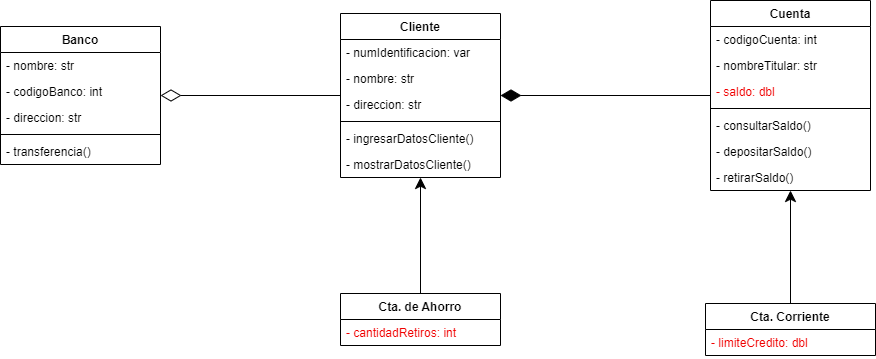

The diagram above was exported from draw.io. Its source (the exported page's mxGraphModel, read from the mxfile embedded in the PNG):
<mxGraphModel dx="1555" dy="1049" grid="1" gridSize="10" guides="1" tooltips="1" connect="1" arrows="1" fold="1" page="0" pageScale="1" pageWidth="1100" pageHeight="850" background="#ffffff" math="0" shadow="0">
  <root>
    <mxCell id="0" />
    <mxCell id="1" parent="0" />
    <mxCell id="2" value="Banco" style="swimlane;fontStyle=1;align=center;verticalAlign=top;childLayout=stackLayout;horizontal=1;startSize=26;horizontalStack=0;resizeParent=1;resizeParentMax=0;resizeLast=0;collapsible=1;marginBottom=0;" parent="1" vertex="1">
      <mxGeometry x="-390" y="-77" width="160" height="138" as="geometry" />
    </mxCell>
    <mxCell id="14" value="- nombre: str" style="text;strokeColor=none;fillColor=none;align=left;verticalAlign=top;spacingLeft=4;spacingRight=4;overflow=hidden;rotatable=0;points=[[0,0.5],[1,0.5]];portConstraint=eastwest;" parent="2" vertex="1">
      <mxGeometry y="26" width="160" height="26" as="geometry" />
    </mxCell>
    <mxCell id="3" value="- codigoBanco: int" style="text;strokeColor=none;fillColor=none;align=left;verticalAlign=top;spacingLeft=4;spacingRight=4;overflow=hidden;rotatable=0;points=[[0,0.5],[1,0.5]];portConstraint=eastwest;" parent="2" vertex="1">
      <mxGeometry y="52" width="160" height="26" as="geometry" />
    </mxCell>
    <mxCell id="15" value="- direccion: str" style="text;strokeColor=none;fillColor=none;align=left;verticalAlign=top;spacingLeft=4;spacingRight=4;overflow=hidden;rotatable=0;points=[[0,0.5],[1,0.5]];portConstraint=eastwest;" parent="2" vertex="1">
      <mxGeometry y="78" width="160" height="26" as="geometry" />
    </mxCell>
    <mxCell id="4" value="" style="line;strokeWidth=1;fillColor=none;align=left;verticalAlign=middle;spacingTop=-1;spacingLeft=3;spacingRight=3;rotatable=0;labelPosition=right;points=[];portConstraint=eastwest;strokeColor=inherit;" parent="2" vertex="1">
      <mxGeometry y="104" width="160" height="8" as="geometry" />
    </mxCell>
    <mxCell id="5" value="- transferencia()" style="text;strokeColor=none;fillColor=none;align=left;verticalAlign=top;spacingLeft=4;spacingRight=4;overflow=hidden;rotatable=0;points=[[0,0.5],[1,0.5]];portConstraint=eastwest;" parent="2" vertex="1">
      <mxGeometry y="112" width="160" height="26" as="geometry" />
    </mxCell>
    <mxCell id="33" style="edgeStyle=orthogonalEdgeStyle;html=1;entryX=0.5;entryY=0;entryDx=0;entryDy=0;endArrow=none;endFill=0;endSize=18;startArrow=classic;startFill=1;startSize=9;" parent="1" source="6" target="21" edge="1">
      <mxGeometry relative="1" as="geometry" />
    </mxCell>
    <mxCell id="41" style="edgeStyle=orthogonalEdgeStyle;html=1;endArrow=diamondThin;endFill=0;endSize=18;" parent="1" source="6" target="2" edge="1">
      <mxGeometry relative="1" as="geometry" />
    </mxCell>
    <mxCell id="6" value="Cliente" style="swimlane;fontStyle=1;align=center;verticalAlign=top;childLayout=stackLayout;horizontal=1;startSize=26;horizontalStack=0;resizeParent=1;resizeParentMax=0;resizeLast=0;collapsible=1;marginBottom=0;" parent="1" vertex="1">
      <mxGeometry x="-50" y="-90" width="160" height="164" as="geometry" />
    </mxCell>
    <mxCell id="17" value="- numIdentificacion: var" style="text;strokeColor=none;fillColor=none;align=left;verticalAlign=top;spacingLeft=4;spacingRight=4;overflow=hidden;rotatable=0;points=[[0,0.5],[1,0.5]];portConstraint=eastwest;" parent="6" vertex="1">
      <mxGeometry y="26" width="160" height="26" as="geometry" />
    </mxCell>
    <mxCell id="7" value="- nombre: str" style="text;strokeColor=none;fillColor=none;align=left;verticalAlign=top;spacingLeft=4;spacingRight=4;overflow=hidden;rotatable=0;points=[[0,0.5],[1,0.5]];portConstraint=eastwest;" parent="6" vertex="1">
      <mxGeometry y="52" width="160" height="26" as="geometry" />
    </mxCell>
    <mxCell id="16" value="- direccion: str" style="text;strokeColor=none;fillColor=none;align=left;verticalAlign=top;spacingLeft=4;spacingRight=4;overflow=hidden;rotatable=0;points=[[0,0.5],[1,0.5]];portConstraint=eastwest;" parent="6" vertex="1">
      <mxGeometry y="78" width="160" height="26" as="geometry" />
    </mxCell>
    <mxCell id="8" value="" style="line;strokeWidth=1;fillColor=none;align=left;verticalAlign=middle;spacingTop=-1;spacingLeft=3;spacingRight=3;rotatable=0;labelPosition=right;points=[];portConstraint=eastwest;strokeColor=inherit;" parent="6" vertex="1">
      <mxGeometry y="104" width="160" height="8" as="geometry" />
    </mxCell>
    <mxCell id="9" value="- ingresarDatosCliente()" style="text;strokeColor=none;fillColor=none;align=left;verticalAlign=top;spacingLeft=4;spacingRight=4;overflow=hidden;rotatable=0;points=[[0,0.5],[1,0.5]];portConstraint=eastwest;" parent="6" vertex="1">
      <mxGeometry y="112" width="160" height="26" as="geometry" />
    </mxCell>
    <mxCell id="28" value="- mostrarDatosCliente()" style="text;strokeColor=none;fillColor=none;align=left;verticalAlign=top;spacingLeft=4;spacingRight=4;overflow=hidden;rotatable=0;points=[[0,0.5],[1,0.5]];portConstraint=eastwest;" parent="6" vertex="1">
      <mxGeometry y="138" width="160" height="26" as="geometry" />
    </mxCell>
    <mxCell id="44" style="edgeStyle=orthogonalEdgeStyle;html=1;endArrow=diamondThin;endFill=1;endSize=18;" parent="1" source="10" target="6" edge="1">
      <mxGeometry relative="1" as="geometry" />
    </mxCell>
    <mxCell id="10" value="Cuenta" style="swimlane;fontStyle=1;align=center;verticalAlign=top;childLayout=stackLayout;horizontal=1;startSize=26;horizontalStack=0;resizeParent=1;resizeParentMax=0;resizeLast=0;collapsible=1;marginBottom=0;" parent="1" vertex="1">
      <mxGeometry x="320" y="-103" width="160" height="190" as="geometry" />
    </mxCell>
    <mxCell id="11" value="- codigoCuenta: int" style="text;strokeColor=none;fillColor=none;align=left;verticalAlign=top;spacingLeft=4;spacingRight=4;overflow=hidden;rotatable=0;points=[[0,0.5],[1,0.5]];portConstraint=eastwest;" parent="10" vertex="1">
      <mxGeometry y="26" width="160" height="26" as="geometry" />
    </mxCell>
    <mxCell id="18" value="- nombreTitular: str" style="text;strokeColor=none;fillColor=none;align=left;verticalAlign=top;spacingLeft=4;spacingRight=4;overflow=hidden;rotatable=0;points=[[0,0.5],[1,0.5]];portConstraint=eastwest;" parent="10" vertex="1">
      <mxGeometry y="52" width="160" height="26" as="geometry" />
    </mxCell>
    <mxCell id="19" value="- saldo: dbl" style="text;strokeColor=none;fillColor=none;align=left;verticalAlign=top;spacingLeft=4;spacingRight=4;overflow=hidden;rotatable=0;points=[[0,0.5],[1,0.5]];portConstraint=eastwest;fontColor=#F00000;" parent="10" vertex="1">
      <mxGeometry y="78" width="160" height="26" as="geometry" />
    </mxCell>
    <mxCell id="12" value="" style="line;strokeWidth=1;fillColor=none;align=left;verticalAlign=middle;spacingTop=-1;spacingLeft=3;spacingRight=3;rotatable=0;labelPosition=right;points=[];portConstraint=eastwest;strokeColor=inherit;" parent="10" vertex="1">
      <mxGeometry y="104" width="160" height="8" as="geometry" />
    </mxCell>
    <mxCell id="29" value="- consultarSaldo()" style="text;strokeColor=none;fillColor=none;align=left;verticalAlign=top;spacingLeft=4;spacingRight=4;overflow=hidden;rotatable=0;points=[[0,0.5],[1,0.5]];portConstraint=eastwest;" parent="10" vertex="1">
      <mxGeometry y="112" width="160" height="26" as="geometry" />
    </mxCell>
    <mxCell id="30" value="- depositarSaldo()" style="text;strokeColor=none;fillColor=none;align=left;verticalAlign=top;spacingLeft=4;spacingRight=4;overflow=hidden;rotatable=0;points=[[0,0.5],[1,0.5]];portConstraint=eastwest;" parent="10" vertex="1">
      <mxGeometry y="138" width="160" height="26" as="geometry" />
    </mxCell>
    <mxCell id="48" value="- retirarSaldo()" style="text;strokeColor=none;fillColor=none;align=left;verticalAlign=top;spacingLeft=4;spacingRight=4;overflow=hidden;rotatable=0;points=[[0,0.5],[1,0.5]];portConstraint=eastwest;fontColor=default;" vertex="1" parent="10">
      <mxGeometry y="164" width="160" height="26" as="geometry" />
    </mxCell>
    <mxCell id="21" value="Cta. de Ahorro" style="swimlane;fontStyle=1;align=center;verticalAlign=top;childLayout=stackLayout;horizontal=1;startSize=26;horizontalStack=0;resizeParent=1;resizeParentMax=0;resizeLast=0;collapsible=1;marginBottom=0;" parent="1" vertex="1">
      <mxGeometry x="-50" y="190" width="160" height="52" as="geometry" />
    </mxCell>
    <mxCell id="46" value="- cantidadRetiros: int" style="text;strokeColor=none;fillColor=none;align=left;verticalAlign=top;spacingLeft=4;spacingRight=4;overflow=hidden;rotatable=0;points=[[0,0.5],[1,0.5]];portConstraint=eastwest;fontColor=#F00000;" vertex="1" parent="21">
      <mxGeometry y="26" width="160" height="26" as="geometry" />
    </mxCell>
    <mxCell id="34" value="Cta. Corriente" style="swimlane;fontStyle=1;align=center;verticalAlign=top;childLayout=stackLayout;horizontal=1;startSize=26;horizontalStack=0;resizeParent=1;resizeParentMax=0;resizeLast=0;collapsible=1;marginBottom=0;" parent="1" vertex="1">
      <mxGeometry x="315" y="200" width="170" height="52" as="geometry" />
    </mxCell>
    <mxCell id="26" value="- limiteCredito: dbl" style="text;strokeColor=none;fillColor=none;align=left;verticalAlign=top;spacingLeft=4;spacingRight=4;overflow=hidden;rotatable=0;points=[[0,0.5],[1,0.5]];portConstraint=eastwest;fontColor=#F00000;" parent="34" vertex="1">
      <mxGeometry y="26" width="170" height="26" as="geometry" />
    </mxCell>
    <mxCell id="38" style="edgeStyle=orthogonalEdgeStyle;html=1;endSize=9;entryX=0.5;entryY=0;entryDx=0;entryDy=0;startArrow=classic;startFill=1;endArrow=none;endFill=0;startSize=9;" parent="1" source="10" target="34" edge="1">
      <mxGeometry relative="1" as="geometry">
        <mxPoint x="470" y="110" as="sourcePoint" />
        <mxPoint x="370" y="190" as="targetPoint" />
      </mxGeometry>
    </mxCell>
  </root>
</mxGraphModel>